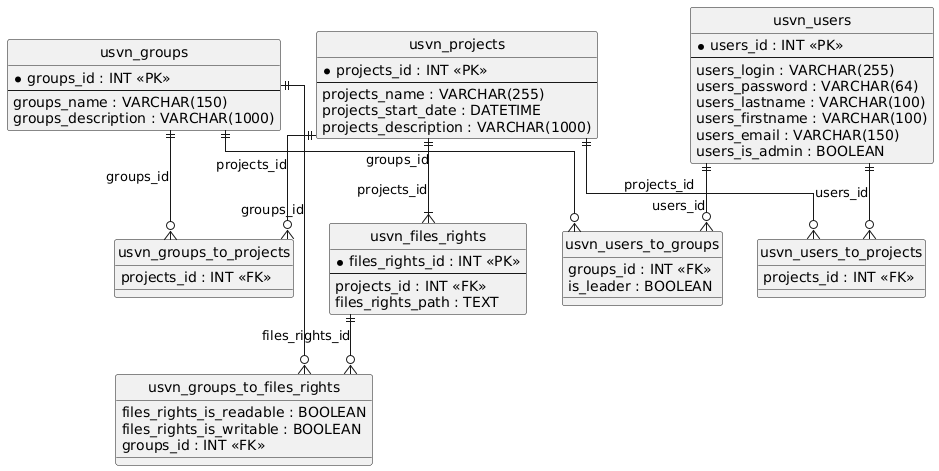

The diagram above was rendered by PlantUML. Its source (embedded in the PNG):
@startuml
hide circle
skinparam linetype ortho

entity "usvn_files_rights" as usvn_files_rights {
  * files_rights_id : INT <<PK>>
  --
  projects_id : INT <<FK>>
  files_rights_path : TEXT
}

entity "usvn_groups" as usvn_groups {
  * groups_id : INT <<PK>>
  --
  groups_name : VARCHAR(150)
  groups_description : VARCHAR(1000)
}

entity "usvn_groups_to_files_rights" as usvn_groups_to_files_rights {
  files_rights_is_readable : BOOLEAN
  files_rights_is_writable : BOOLEAN
  groups_id : INT <<FK>>
}

entity "usvn_groups_to_projects" as usvn_groups_to_projects {
  projects_id : INT <<FK>>
}

entity "usvn_projects" as usvn_projects {
  * projects_id : INT <<PK>>
  --
  projects_name : VARCHAR(255)
  projects_start_date : DATETIME
  projects_description : VARCHAR(1000)
}

entity "usvn_users" as usvn_users {
  * users_id : INT <<PK>>
  --
  users_login : VARCHAR(255)
  users_password : VARCHAR(64)
  users_lastname : VARCHAR(100)
  users_firstname : VARCHAR(100)
  users_email : VARCHAR(150)
  users_is_admin : BOOLEAN
}

entity "usvn_users_to_groups" as usvn_users_to_groups {
  groups_id : INT <<FK>>
  is_leader : BOOLEAN
}

entity "usvn_users_to_projects" as usvn_users_to_projects {
  projects_id : INT <<FK>>
}

usvn_projects ||--|{ usvn_files_rights : "projects_id"
usvn_files_rights ||--o{ usvn_groups_to_files_rights : "files_rights_id"
usvn_groups ||--o{ usvn_groups_to_files_rights : "groups_id"
usvn_groups ||--o{ usvn_groups_to_projects : "groups_id"
usvn_projects ||--o{ usvn_groups_to_projects : "projects_id"
usvn_users ||--o{ usvn_users_to_groups : "users_id"
usvn_groups ||--o{ usvn_users_to_groups : "groups_id"
usvn_users ||--o{ usvn_users_to_projects : "users_id"
usvn_projects ||--o{ usvn_users_to_projects : "projects_id"
@enduml